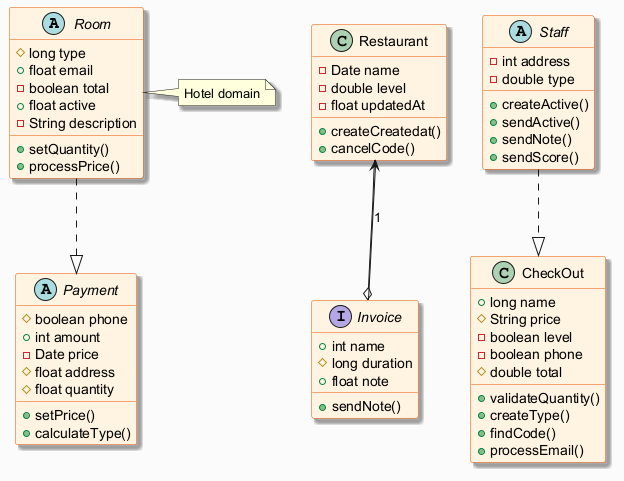

The diagram above was rendered by PlantUML. Its source (embedded in the PNG):
@startuml
skinparam backgroundColor #FAFAFA
skinparam classBackgroundColor #FFF3E0
skinparam classBorderColor #E65100
skinparam shadowing true
abstract class Room {
  #long type
  +float email
  -boolean total
  +float active
  -String description
  +setQuantity()
  +processPrice()
}
class Restaurant {
  -Date name
  -double level
  -float updatedAt
  +createCreatedat()
  +cancelCode()
}
abstract class Payment {
  #boolean phone
  +int amount
  -Date price
  #float address
  #float quantity
  +setPrice()
  +calculateType()
}
abstract class Staff {
  -int address
  -double type
  +createActive()
  +sendActive()
  +sendNote()
  +sendScore()
}
class CheckOut {
  +long name
  #String price
  -boolean level
  -boolean phone
  #double total
  +validateQuantity()
  +createType()
  +findCode()
  +processEmail()
}
interface Invoice {
  +int name
  #long duration
  +float note
  +sendNote()
}
Staff ..|> CheckOut
Invoice --> Restaurant : "1"
Room ..|> Payment
Restaurant --o Invoice
note right of Room : Hotel domain
@enduml